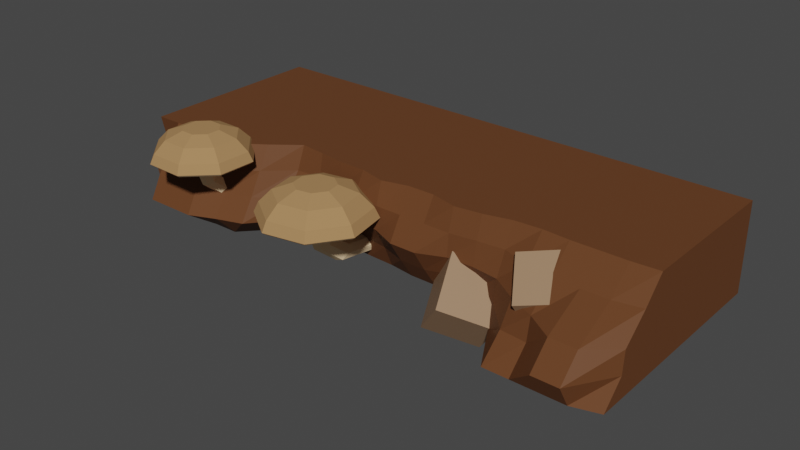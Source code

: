 # Source: Platform3.blend  (saved by Blender 2.90.8; exported with 4.5.12 LTS)
import bpy
from mathutils import Matrix  # noqa: F401  (used for matrix-valued properties, if any)

bpy.ops.wm.read_factory_settings(use_empty=True)
scene = bpy.context.scene
scene.name = 'Scene'

# ---- collections
col_foreground = bpy.data.collections.new('Foreground'); scene.collection.children.link(col_foreground)

# ---- materials (node trees are filled in below, after node groups)
mat_erde = bpy.data.materials.new('Erde')
mat_erde.use_transparent_shadow = False
mat_pilz_2 = bpy.data.materials.new('Pilz_2')
mat_pilz_2.use_transparent_shadow = False
mat_pilz_3 = bpy.data.materials.new('Pilz_3')
mat_pilz_3.use_transparent_shadow = False
mat_stein = bpy.data.materials.new('Stein')
mat_stein.use_transparent_shadow = False

# ---- material node trees
mat_erde.use_nodes = True; mat_erde.node_tree.nodes.clear()
_N = mat_erde.node_tree.nodes; _L = mat_erde.node_tree.links
n0 = _N.new('ShaderNodeBsdfPrincipled'); n0.name = 'Principled BSDF'; n0.location = (10, 300)
n0.distribution = 'GGX'
n0.subsurface_method = 'BURLEY'
n0.inputs[0].default_value = (0.1329, 0.05176, 0.02082, 1.0)
n0.inputs[3].default_value = 1.45
n0.inputs[13].default_value = 0.08007
n0.inputs[27].default_value = (0.0, 0.0, 0.0, 1.0)
n0.inputs[28].default_value = 1.0
n1 = _N.new('ShaderNodeOutputMaterial'); n1.name = 'Material Output'; n1.location = (300, 300)
_L.new(n0.outputs[0], n1.inputs[0])
n1.is_active_output = True
mat_pilz_2.use_nodes = True; mat_pilz_2.node_tree.nodes.clear()
_N = mat_pilz_2.node_tree.nodes; _L = mat_pilz_2.node_tree.links
n0 = _N.new('ShaderNodeBsdfPrincipled'); n0.name = 'Principled BSDF'; n0.location = (10, 300)
n0.distribution = 'GGX'
n0.subsurface_method = 'BURLEY'
n0.inputs[0].default_value = (1.0, 0.7273, 0.4381, 1.0)
n0.inputs[3].default_value = 1.45
n0.inputs[13].default_value = 0.0
n0.inputs[27].default_value = (0.0, 0.0, 0.0, 1.0)
n0.inputs[28].default_value = 1.0
n1 = _N.new('ShaderNodeOutputMaterial'); n1.name = 'Material Output'; n1.location = (300, 300)
_L.new(n0.outputs[0], n1.inputs[0])
n1.is_active_output = True
mat_pilz_3.use_nodes = True; mat_pilz_3.node_tree.nodes.clear()
_N = mat_pilz_3.node_tree.nodes; _L = mat_pilz_3.node_tree.links
n0 = _N.new('ShaderNodeBsdfPrincipled'); n0.name = 'Principled BSDF'; n0.location = (10, 300)
n0.distribution = 'GGX'
n0.subsurface_method = 'BURLEY'
n0.inputs[0].default_value = (0.3975, 0.2254, 0.09919, 1.0)
n0.inputs[3].default_value = 1.45
n0.inputs[13].default_value = 0.0
n0.inputs[27].default_value = (0.0, 0.0, 0.0, 1.0)
n0.inputs[28].default_value = 1.0
n1 = _N.new('ShaderNodeOutputMaterial'); n1.name = 'Material Output'; n1.location = (300, 300)
_L.new(n0.outputs[0], n1.inputs[0])
n1.is_active_output = True
mat_stein.use_nodes = True; mat_stein.node_tree.nodes.clear()
_N = mat_stein.node_tree.nodes; _L = mat_stein.node_tree.links
n0 = _N.new('ShaderNodeBsdfPrincipled'); n0.name = 'Principled BSDF'; n0.location = (10, 300)
n0.distribution = 'GGX'
n0.subsurface_method = 'BURLEY'
n0.inputs[0].default_value = (0.3383, 0.2035, 0.1153, 1.0)
n0.inputs[3].default_value = 1.45
n0.inputs[27].default_value = (0.0, 0.0, 0.0, 1.0)
n0.inputs[28].default_value = 1.0
n1 = _N.new('ShaderNodeOutputMaterial'); n1.name = 'Material Output'; n1.location = (300, 300)
_L.new(n0.outputs[0], n1.inputs[0])
n1.is_active_output = True

# ---- world
world_world = bpy.data.worlds.new('World'); scene.world = world_world
world_world.use_nodes = True; world_world.node_tree.nodes.clear()
_N = world_world.node_tree.nodes; _L = world_world.node_tree.links
n0 = _N.new('ShaderNodeOutputWorld'); n0.name = 'World Output'; n0.location = (300, 300)
n1 = _N.new('ShaderNodeBackground'); n1.name = 'Background'; n1.location = (10, 300)
n1.inputs[0].default_value = (0.05088, 0.05088, 0.05088, 1.0)
_L.new(n1.outputs[0], n0.inputs[0])
n0.is_active_output = True
world_world.color = (0.05088, 0.05088, 0.05088)
world_world.use_sun_shadow = False
world_world.sun_shadow_jitter_overblur = 0.0

# ---- meshes
me_cylinder_015 = bpy.data.meshes.new('Cylinder.015')
me_cylinder_015.from_pydata([(0.866, 2.5, -3.8), (0.866, 2.5, 3.8), (0.866, -0.8246, -3.8), (0.866, -1.869, 3.8), (-2.988e-07, -1.459, -3.8), (1.24e-07, -1.411, 3.8), (-0.866, -1.236, -3.8), (-0.866, -0.5155, 3.8), (-0.866, 2.5, -3.8), (-0.866, 2.5, 3.8), (0.866, 2.5, 3.04), (0.866, 2.5, 2.28), (0.866, 2.5, 1.52), (0.866, 2.5, 0.76), (0.866, 2.5, 2.384e-07), (0.866, 2.5, -0.76), (0.866, 2.5, -1.52), (0.866, 2.5, -2.28), (0.866, 2.5, -3.04), (0.866, -2.02, 3.04), (0.866, -2.02, 2.28), (0.866, -0.5186, 1.52), (0.866, -0.543, 0.76), (0.866, -0.4749, 2.384e-07), (0.866, -0.4203, -0.76), (0.866, -0.5708, -1.52), (0.866, -1.378, -2.28), (0.866, -1.382, -3.04), (8.169e-08, -1.847, 3.04), (3.941e-08, -1.275, 2.28), (-2.865e-09, -0.8879, 1.52), (-4.514e-08, -1.121, 0.76), (-8.742e-08, -0.9034, 0.0), (-1.297e-07, -0.746, -0.76), (-1.72e-07, -0.9833, -1.52), (-2.143e-07, -1.545, -2.28), (-2.565e-07, -1.79, -3.04), (-0.866, -0.5488, 3.04), (-0.866, -0.5155, 2.28), (-0.866, -0.6786, 1.52), (-0.866, -0.6208, 0.76), (-0.866, -0.7483, -2.384e-07), (-0.866, -0.6208, -0.76), (-0.866, -0.491, -1.52), (-0.866, -1.236, -2.28), (-0.866, -1.236, -3.04), (-0.866, 2.5, 3.04), (-0.866, 2.5, 2.28), (-0.866, 2.5, 1.52), (-0.866, 2.5, 0.76), (-0.866, 2.5, -2.384e-07), (-0.866, 2.5, -0.76), (-0.866, 2.5, -1.52), (-0.866, 2.5, -2.28), (-0.866, 2.5, -3.04), (0.866, -1.382, -3.42), (0.433, -1.188, -3.8), (0.433, -1.446, 3.8), (-2.777e-07, -1.79, -3.42), (-0.433, -1.143, -3.8), (-0.433, -0.9232, 3.8), (-0.866, -1.236, -3.42), (0.866, -2.02, 3.42), (0.866, -2.02, 2.66), (0.866, -1.138, 1.9), (0.866, -0.4749, 1.14), (0.866, -0.543, 0.38), (0.866, -0.4564, -0.38), (0.866, -0.4564, -1.14), (0.866, -0.8345, -1.9), (0.866, -1.382, -2.66), (1.028e-07, -1.847, 3.42), (6.055e-08, -1.516, 2.66), (1.827e-08, -0.9513, 1.9), (-2.4e-08, -0.9034, 1.14), (-6.628e-08, -1.121, 0.38), (-1.086e-07, -0.9034, -0.38), (-1.508e-07, -0.6669, -1.14), (-1.931e-07, -1.367, -1.9), (-2.354e-07, -1.79, -2.66), (-0.866, -0.5488, 3.42), (-0.866, -0.5488, 2.66), (-0.866, -0.5488, 1.9), (-0.866, -0.7483, 1.14), (-0.866, -0.6208, 0.38), (-0.866, -0.6208, -0.38), (-0.866, -0.5498, -1.14), (-0.866, -0.884, -1.9), (-0.866, -1.236, -2.66), (-0.433, -1.486, -3.04), (-0.433, -1.486, -2.28), (-0.433, -0.6682, -1.52), (-0.433, -0.6534, -0.76), (-0.433, -0.8708, -1.192e-07), (-0.433, -0.8708, 0.76), (-0.433, -0.7998, 1.52), (-0.433, -0.9232, 2.28), (-0.433, -1.03, 3.04), (0.433, -2.021, -3.04), (0.433, -1.804, -2.28), (0.433, -1.013, -1.52), (0.433, -0.4901, -0.76), (0.433, -0.6668, 1.192e-07), (0.433, -0.8446, 0.76), (0.433, -0.6368, 1.52), (0.433, -1.553, 2.28), (0.433, -2.27, 3.04), (0.433, -1.597, 2.66), (0.433, -1.006, 1.9), (0.433, -0.6668, 1.14), (0.433, -0.8446, 0.38), (0.433, -0.5976, -0.38), (0.433, -0.5305, -1.14), (0.433, -1.631, -1.9), (0.433, -2.021, -2.66), (0.433, -2.021, -3.42), (-0.433, -1.03, 2.66), (-0.433, -0.7506, 1.9), (-0.433, -0.8708, 1.14), (-0.433, -0.8708, 0.38), (-0.433, -0.8708, -0.38), (-0.433, -0.6379, -1.14), (-0.433, -1.134, -1.9), (-0.433, -1.486, -2.66), (-0.433, -1.486, -3.42), (-0.433, -1.03, 3.42), (0.433, -2.27, 3.42)], [], [(46, 9, 1, 10), (10, 1, 3, 62, 19), (126, 57, 5, 71), (125, 60, 7, 80), (57, 60, 5), (37, 80, 7, 9, 46), (59, 56, 4), (6, 61, 45, 54, 8), (45, 88, 44, 53, 54), (44, 87, 43, 52, 53), (43, 86, 42, 51, 52), (42, 85, 41, 50, 51), (41, 84, 40, 49, 50), (40, 83, 39, 48, 49), (39, 82, 38, 47, 48), (38, 81, 37, 46, 47), (124, 89, 45, 61), (123, 90, 44, 88), (122, 91, 43, 87), (121, 92, 42, 86), (120, 93, 41, 85), (119, 94, 40, 84), (118, 95, 39, 83), (117, 96, 38, 82), (116, 97, 37, 81), (115, 98, 36, 58), (114, 99, 35, 79), (113, 100, 34, 78), (112, 101, 33, 77), (111, 102, 32, 76), (110, 103, 31, 75), (109, 104, 30, 74), (108, 105, 29, 73), (107, 106, 28, 72), (0, 18, 27, 55, 2), (18, 17, 26, 70, 27), (17, 16, 25, 69, 26), (16, 15, 24, 68, 25), (15, 14, 23, 67, 24), (14, 13, 22, 66, 23), (13, 12, 21, 65, 22), (12, 11, 20, 64, 21), (11, 10, 19, 63, 20), (8, 54, 18, 0), (54, 53, 17, 18), (53, 52, 16, 17), (52, 51, 15, 16), (51, 50, 14, 15), (50, 49, 13, 14), (49, 48, 12, 13), (48, 47, 11, 12), (47, 46, 10, 11), (105, 107, 72, 29), (20, 63, 107, 105), (63, 19, 106, 107), (104, 108, 73, 30), (21, 64, 108, 104), (64, 20, 105, 108), (103, 109, 74, 31), (22, 65, 109, 103), (65, 21, 104, 109), (102, 110, 75, 32), (23, 66, 110, 102), (66, 22, 103, 110), (101, 111, 76, 33), (24, 67, 111, 101), (67, 23, 102, 111), (100, 112, 77, 34), (25, 68, 112, 100), (68, 24, 101, 112), (99, 113, 78, 35), (26, 69, 113, 99), (69, 25, 100, 113), (98, 114, 79, 36), (27, 70, 114, 98), (70, 26, 99, 114), (56, 115, 58, 4), (2, 55, 115, 56), (55, 27, 98, 115), (96, 116, 81, 38), (29, 72, 116, 96), (72, 28, 97, 116), (95, 117, 82, 39), (30, 73, 117, 95), (73, 29, 96, 117), (94, 118, 83, 40), (31, 74, 118, 94), (74, 30, 95, 118), (93, 119, 84, 41), (32, 75, 119, 93), (75, 31, 94, 119), (92, 120, 85, 42), (33, 76, 120, 92), (76, 32, 93, 120), (91, 121, 86, 43), (34, 77, 121, 91), (77, 33, 92, 121), (90, 122, 87, 44), (35, 78, 122, 90), (78, 34, 91, 122), (89, 123, 88, 45), (36, 79, 123, 89), (79, 35, 90, 123), (59, 124, 61, 6), (4, 58, 124, 59), (58, 36, 89, 124), (8, 0, 2, 56, 59, 6), (3, 1, 9, 7, 60, 57), (97, 125, 80, 37), (28, 71, 125, 97), (71, 5, 60, 125), (106, 126, 71, 28), (19, 62, 126, 106), (62, 3, 57, 126)])
_uv = me_cylinder_015.uv_layers.new(name='UVMap')
_uv.uv.foreach_set('vector', [0.1667, 0.95, 0.1667, 1.0, 0.8333, 1.0, 0.8333, 0.95, 0.8333, 0.95, 0.8333, 1.0, 0.6667, 1.0, 0.6667, 0.975, 0.6667, 0.95, 0.5833, 0.975, 0.5833, 1.0, 0.5, 1.0, 0.5, 0.975, 0.4167, 0.975, 0.4167, 1.0, 0.3333, 1.0, 0.3333, 0.975, 0.5833, 1.0, 0.4167, 1.0, 0.5, 1.0, 0.3333, 0.95, 0.3333, 0.975, 0.3333, 1.0, 0.1667, 1.0, 0.1667, 0.95, 0.4167, 0.5, 0.5833, 0.5, 0.5, 0.5, 0.3333, 0.5, 0.3333, 0.525, 0.3333, 0.55, 0.1667, 0.55, 0.1667, 0.5, 0.3333, 0.55, 0.3333, 0.575, 0.3333, 0.6, 0.1667, 0.6, 0.1667, 0.55, 0.3333, 0.6, 0.3333, 0.625, 0.3333, 0.65, 0.1667, 0.65, 0.1667, 0.6, 0.3333, 0.65, 0.3333, 0.675, 0.3333, 0.7, 0.1667, 0.7, 0.1667, 0.65, 0.3333, 0.7, 0.3333, 0.725, 0.3333, 0.75, 0.1667, 0.75, 0.1667, 0.7, 0.3333, 0.75, 0.3333, 0.775, 0.3333, 0.8, 0.1667, 0.8, 0.1667, 0.75, 0.3333, 0.8, 0.3333, 0.825, 0.3333, 0.85, 0.1667, 0.85, 0.1667, 0.8, 0.3333, 0.85, 0.3333, 0.875, 0.3333, 0.9, 0.1667, 0.9, 0.1667, 0.85, 0.3333, 0.9, 0.3333, 0.925, 0.3333, 0.95, 0.1667, 0.95, 0.1667, 0.9, 0.4167, 0.525, 0.4167, 0.55, 0.3333, 0.55, 0.3333, 0.525, 0.4167, 0.575, 0.4167, 0.6, 0.3333, 0.6, 0.3333, 0.575, 0.4167, 0.625, 0.4167, 0.65, 0.3333, 0.65, 0.3333, 0.625, 0.4167, 0.675, 0.4167, 0.7, 0.3333, 0.7, 0.3333, 0.675, 0.4167, 0.725, 0.4167, 0.75, 0.3333, 0.75, 0.3333, 0.725, 0.4167, 0.775, 0.4167, 0.8, 0.3333, 0.8, 0.3333, 0.775, 0.4167, 0.825, 0.4167, 0.85, 0.3333, 0.85, 0.3333, 0.825, 0.4167, 0.875, 0.4167, 0.9, 0.3333, 0.9, 0.3333, 0.875, 0.4167, 0.925, 0.4167, 0.95, 0.3333, 0.95, 0.3333, 0.925, 0.5833, 0.525, 0.5833, 0.55, 0.5, 0.55, 0.5, 0.525, 0.5833, 0.575, 0.5833, 0.6, 0.5, 0.6, 0.5, 0.575, 0.5833, 0.625, 0.5833, 0.65, 0.5, 0.65, 0.5, 0.625, 0.5833, 0.675, 0.5833, 0.7, 0.5, 0.7, 0.5, 0.675, 0.5833, 0.725, 0.5833, 0.75, 0.5, 0.75, 0.5, 0.725, 0.5833, 0.775, 0.5833, 0.8, 0.5, 0.8, 0.5, 0.775, 0.5833, 0.825, 0.5833, 0.85, 0.5, 0.85, 0.5, 0.825, 0.5833, 0.875, 0.5833, 0.9, 0.5, 0.9, 0.5, 0.875, 0.5833, 0.925, 0.5833, 0.95, 0.5, 0.95, 0.5, 0.925, 0.8333, 0.5, 0.8333, 0.55, 0.6667, 0.55, 0.6667, 0.525, 0.6667, 0.5, 0.8333, 0.55, 0.8333, 0.6, 0.6667, 0.6, 0.6667, 0.575, 0.6667, 0.55, 0.8333, 0.6, 0.8333, 0.65, 0.6667, 0.65, 0.6667, 0.625, 0.6667, 0.6, 0.8333, 0.65, 0.8333, 0.7, 0.6667, 0.7, 0.6667, 0.675, 0.6667, 0.65, 0.8333, 0.7, 0.8333, 0.75, 0.6667, 0.75, 0.6667, 0.725, 0.6667, 0.7, 0.8333, 0.75, 0.8333, 0.8, 0.6667, 0.8, 0.6667, 0.775, 0.6667, 0.75, 0.8333, 0.8, 0.8333, 0.85, 0.6667, 0.85, 0.6667, 0.825, 0.6667, 0.8, 0.8333, 0.85, 0.8333, 0.9, 0.6667, 0.9, 0.6667, 0.875, 0.6667, 0.85, 0.8333, 0.9, 0.8333, 0.95, 0.6667, 0.95, 0.6667, 0.925, 0.6667, 0.9, 0.1667, 0.5, 0.1667, 0.55, 0.8333, 0.55, 0.8333, 0.5, 0.1667, 0.55, 0.1667, 0.6, 0.8333, 0.6, 0.8333, 0.55, 0.1667, 0.6, 0.1667, 0.65, 0.8333, 0.65, 0.8333, 0.6, 0.1667, 0.65, 0.1667, 0.7, 0.8333, 0.7, 0.8333, 0.65, 0.1667, 0.7, 0.1667, 0.75, 0.8333, 0.75, 0.8333, 0.7, 0.1667, 0.75, 0.1667, 0.8, 0.8333, 0.8, 0.8333, 0.75, 0.1667, 0.8, 0.1667, 0.85, 0.8333, 0.85, 0.8333, 0.8, 0.1667, 0.85, 0.1667, 0.9, 0.8333, 0.9, 0.8333, 0.85, 0.1667, 0.9, 0.1667, 0.95, 0.8333, 0.95, 0.8333, 0.9, 0.5833, 0.9, 0.5833, 0.925, 0.5, 0.925, 0.5, 0.9, 0.6667, 0.9, 0.6667, 0.925, 0.5833, 0.925, 0.5833, 0.9, 0.6667, 0.925, 0.6667, 0.95, 0.5833, 0.95, 0.5833, 0.925, 0.5833, 0.85, 0.5833, 0.875, 0.5, 0.875, 0.5, 0.85, 0.6667, 0.85, 0.6667, 0.875, 0.5833, 0.875, 0.5833, 0.85, 0.6667, 0.875, 0.6667, 0.9, 0.5833, 0.9, 0.5833, 0.875, 0.5833, 0.8, 0.5833, 0.825, 0.5, 0.825, 0.5, 0.8, 0.6667, 0.8, 0.6667, 0.825, 0.5833, 0.825, 0.5833, 0.8, 0.6667, 0.825, 0.6667, 0.85, 0.5833, 0.85, 0.5833, 0.825, 0.5833, 0.75, 0.5833, 0.775, 0.5, 0.775, 0.5, 0.75, 0.6667, 0.75, 0.6667, 0.775, 0.5833, 0.775, 0.5833, 0.75, 0.6667, 0.775, 0.6667, 0.8, 0.5833, 0.8, 0.5833, 0.775, 0.5833, 0.7, 0.5833, 0.725, 0.5, 0.725, 0.5, 0.7, 0.6667, 0.7, 0.6667, 0.725, 0.5833, 0.725, 0.5833, 0.7, 0.6667, 0.725, 0.6667, 0.75, 0.5833, 0.75, 0.5833, 0.725, 0.5833, 0.65, 0.5833, 0.675, 0.5, 0.675, 0.5, 0.65, 0.6667, 0.65, 0.6667, 0.675, 0.5833, 0.675, 0.5833, 0.65, 0.6667, 0.675, 0.6667, 0.7, 0.5833, 0.7, 0.5833, 0.675, 0.5833, 0.6, 0.5833, 0.625, 0.5, 0.625, 0.5, 0.6, 0.6667, 0.6, 0.6667, 0.625, 0.5833, 0.625, 0.5833, 0.6, 0.6667, 0.625, 0.6667, 0.65, 0.5833, 0.65, 0.5833, 0.625, 0.5833, 0.55, 0.5833, 0.575, 0.5, 0.575, 0.5, 0.55, 0.6667, 0.55, 0.6667, 0.575, 0.5833, 0.575, 0.5833, 0.55, 0.6667, 0.575, 0.6667, 0.6, 0.5833, 0.6, 0.5833, 0.575, 0.5833, 0.5, 0.5833, 0.525, 0.5, 0.525, 0.5, 0.5, 0.6667, 0.5, 0.6667, 0.525, 0.5833, 0.525, 0.5833, 0.5, 0.6667, 0.525, 0.6667, 0.55, 0.5833, 0.55, 0.5833, 0.525, 0.4167, 0.9, 0.4167, 0.925, 0.3333, 0.925, 0.3333, 0.9, 0.5, 0.9, 0.5, 0.925, 0.4167, 0.925, 0.4167, 0.9, 0.5, 0.925, 0.5, 0.95, 0.4167, 0.95, 0.4167, 0.925, 0.4167, 0.85, 0.4167, 0.875, 0.3333, 0.875, 0.3333, 0.85, 0.5, 0.85, 0.5, 0.875, 0.4167, 0.875, 0.4167, 0.85, 0.5, 0.875, 0.5, 0.9, 0.4167, 0.9, 0.4167, 0.875, 0.4167, 0.8, 0.4167, 0.825, 0.3333, 0.825, 0.3333, 0.8, 0.5, 0.8, 0.5, 0.825, 0.4167, 0.825, 0.4167, 0.8, 0.5, 0.825, 0.5, 0.85, 0.4167, 0.85, 0.4167, 0.825, 0.4167, 0.75, 0.4167, 0.775, 0.3333, 0.775, 0.3333, 0.75, 0.5, 0.75, 0.5, 0.775, 0.4167, 0.775, 0.4167, 0.75, 0.5, 0.775, 0.5, 0.8, 0.4167, 0.8, 0.4167, 0.775, 0.4167, 0.7, 0.4167, 0.725, 0.3333, 0.725, 0.3333, 0.7, 0.5, 0.7, 0.5, 0.725, 0.4167, 0.725, 0.4167, 0.7, 0.5, 0.725, 0.5, 0.75, 0.4167, 0.75, 0.4167, 0.725, 0.4167, 0.65, 0.4167, 0.675, 0.3333, 0.675, 0.3333, 0.65, 0.5, 0.65, 0.5, 0.675, 0.4167, 0.675, 0.4167, 0.65, 0.5, 0.675, 0.5, 0.7, 0.4167, 0.7, 0.4167, 0.675, 0.4167, 0.6, 0.4167, 0.625, 0.3333, 0.625, 0.3333, 0.6, 0.5, 0.6, 0.5, 0.625, 0.4167, 0.625, 0.4167, 0.6, 0.5, 0.625, 0.5, 0.65, 0.4167, 0.65, 0.4167, 0.625, 0.4167, 0.55, 0.4167, 0.575, 0.3333, 0.575, 0.3333, 0.55, 0.5, 0.55, 0.5, 0.575, 0.4167, 0.575, 0.4167, 0.55, 0.5, 0.575, 0.5, 0.6, 0.4167, 0.6, 0.4167, 0.575, 0.4167, 0.5, 0.4167, 0.525, 0.3333, 0.525, 0.3333, 0.5, 0.5, 0.5, 0.5, 0.525, 0.4167, 0.525, 0.4167, 0.5, 0.5, 0.525, 0.5, 0.55, 0.4167, 0.55, 0.4167, 0.525, 0.1667, 0.5, 0.8333, 0.5, 0.6667, 0.5, 0.5833, 0.5, 0.4167, 0.5, 0.3333, 0.5, 0.6667, 1.0, 0.8333, 1.0, 0.1667, 1.0, 0.3333, 1.0, 0.4167, 1.0, 0.5833, 1.0, 0.4167, 0.95, 0.4167, 0.975, 0.3333, 0.975, 0.3333, 0.95, 0.5, 0.95, 0.5, 0.975, 0.4167, 0.975, 0.4167, 0.95, 0.5, 0.975, 0.5, 1.0, 0.4167, 1.0, 0.4167, 0.975, 0.5833, 0.95, 0.5833, 0.975, 0.5, 0.975, 0.5, 0.95, 0.6667, 0.95, 0.6667, 0.975, 0.5833, 0.975, 0.5833, 0.95, 0.6667, 0.975, 0.6667, 1.0, 0.5833, 1.0, 0.5833, 0.975])
me_cylinder_015.materials.append(mat_erde)
me_cylinder_015.use_remesh_fix_poles = True
me_cylinder_015.use_remesh_preserve_attributes = False
me_cylinder_015.use_mirror_vertex_groups = False
me_cylinder_015.update()
me_cylinder_041 = bpy.data.meshes.new('Cylinder.041')
me_cylinder_041.from_pydata([(0.0, -0.3042, 0.7973), (-4.085e-08, -0.9492, 1.331), (0.7071, -0.5971, 0.7973), (0.251, -1.053, 1.331), (1.0, -1.304, 0.7973), (0.355, -1.304, 1.331), (0.7071, -2.011, 0.7973), (0.251, -1.555, 1.331), (-8.742e-08, -2.304, 0.7973), (-7.188e-08, -1.659, 1.331), (-0.7071, -2.011, 0.7973), (-0.251, -1.555, 1.331), (-1.0, -1.304, 0.7973), (-0.355, -1.304, 1.331), (-0.7071, -0.5971, 0.7973), (-0.251, -1.053, 1.331), (-1.033e-08, -0.3898, 0.977), (-1.926e-08, -0.6084, 1.2), (0.4921, -0.8122, 1.2), (0.6466, -0.6576, 0.977), (0.6959, -1.304, 1.2), (0.9144, -1.304, 0.977), (0.4921, -1.796, 1.2), (0.6466, -1.951, 0.977), (-8.01e-08, -2.0, 1.2), (-9.028e-08, -2.219, 0.977), (-0.4921, -1.796, 1.2), (-0.6466, -1.951, 0.977), (-0.6959, -1.304, 1.2), (-0.9144, -1.304, 0.977), (-0.4921, -0.8122, 1.2), (-0.6466, -0.6576, 0.977), (-4.026e-08, -1.083, 0.6867), (0.1562, -1.148, 0.6867), (0.2209, -1.304, 0.6867), (0.1562, -1.46, 0.6867), (-5.957e-08, -1.525, 0.6867), (-0.1562, -1.46, 0.6867), (-0.2209, -1.304, 0.6867), (-0.1562, -1.148, 0.6867), (-4.101e-08, -1.025, 0.4049), (0.1418, -1.076, 0.3755), (0.2006, -1.199, 0.3046), (0.1418, -1.322, 0.2337), (-5.854e-08, -1.373, 0.2043), (-0.1418, -1.322, 0.2337), (-0.2006, -1.199, 0.3046), (-0.1418, -1.076, 0.3755), (-4.101e-08, -0.7591, 0.219), (0.1418, -0.7885, 0.1682), (0.2006, -0.8594, 0.04532), (0.1418, -0.9303, -0.07752), (-5.854e-08, -0.9597, -0.1284), (-0.1418, -0.9303, -0.07752), (-0.2006, -0.8594, 0.04532), (-0.1418, -0.7885, 0.1682), (-0.0156, 0.5173, 0.2114), (0.1196, 0.5099, 0.1683), (0.1848, 0.5055, 0.04208), (0.1417, 0.5068, -0.09337), (0.0156, 0.5131, -0.1587), (-0.1196, 0.5205, -0.1156), (-0.1848, 0.5249, 0.01069), (-0.1417, 0.5235, 0.1461), (-0.6699, -1.974, 0.7541), (-8.554e-08, -2.252, 0.7541), (-2.719e-09, -0.3569, 0.7541), (-0.6699, -0.6343, 0.7541), (0.6699, -0.6343, 0.7541), (0.6699, -1.974, 0.7541), (0.9474, -1.304, 0.7541), (-0.9474, -1.304, 0.7541)], [], [(17, 1, 3, 18), (18, 3, 5, 20), (20, 5, 7, 22), (22, 7, 9, 24), (24, 9, 11, 26), (26, 11, 13, 28), (3, 1, 15, 13, 11, 9, 7, 5), (28, 13, 15, 30), (30, 15, 1, 17), (65, 64, 37, 36), (14, 31, 16, 0), (31, 30, 17, 16), (12, 29, 31, 14), (29, 28, 30, 31), (10, 27, 29, 12), (27, 26, 28, 29), (8, 25, 27, 10), (25, 24, 26, 27), (6, 23, 25, 8), (23, 22, 24, 25), (4, 21, 23, 6), (21, 20, 22, 23), (2, 19, 21, 4), (19, 18, 20, 21), (0, 16, 19, 2), (16, 17, 18, 19), (33, 34, 42, 41), (67, 66, 32, 39), (66, 68, 33, 32), (70, 69, 35, 34), (64, 71, 38, 37), (69, 65, 36, 35), (71, 67, 39, 38), (68, 70, 34, 33), (47, 40, 48, 55), (38, 39, 47, 46), (36, 37, 45, 44), (34, 35, 43, 42), (32, 33, 41, 40), (39, 32, 40, 47), (37, 38, 46, 45), (35, 36, 44, 43), (50, 51, 59, 58), (45, 46, 54, 53), (43, 44, 52, 51), (41, 42, 50, 49), (46, 47, 55, 54), (44, 45, 53, 52), (42, 43, 51, 50), (40, 41, 49, 48), (56, 57, 58, 59, 60, 61, 62, 63), (48, 49, 57, 56), (55, 48, 56, 63), (53, 54, 62, 61), (51, 52, 60, 59), (49, 50, 58, 57), (54, 55, 63, 62), (52, 53, 61, 60), (2, 4, 70, 68), (12, 14, 67, 71), (6, 8, 65, 69), (10, 12, 71, 64), (4, 6, 69, 70), (0, 2, 68, 66), (14, 0, 66, 67), (8, 10, 64, 65)])
me_cylinder_041.polygons.foreach_set('material_index', [1, 1, 1, 1, 1, 1, 1, 1, 1, 0, 1, 1, 1, 1, 1, 1, 1, 1, 1, 1, 1, 1, 1, 1, 1, 1, 0, 0, 0, 0, 0, 0, 0, 0, 0, 0, 0, 0, 0, 0, 0, 0, 0, 0, 0, 0, 0, 0, 0, 0, 0, 0, 0, 0, 0, 0, 0, 0, 0, 0, 0, 0, 0, 0, 0, 0])
_uv = me_cylinder_041.uv_layers.new(name='UVMap')
_uv.uv.foreach_set('vector', [1.0, 0.8333, 1.0, 1.0, 0.875, 1.0, 0.875, 0.8333, 0.875, 0.8333, 0.875, 1.0, 0.75, 1.0, 0.75, 0.8333, 0.75, 0.8333, 0.75, 1.0, 0.625, 1.0, 0.625, 0.8333, 0.625, 0.8333, 0.625, 1.0, 0.5, 1.0, 0.5, 0.8333, 0.5, 0.8333, 0.5, 1.0, 0.375, 1.0, 0.375, 0.8333, 0.375, 0.8333, 0.375, 1.0, 0.25, 1.0, 0.25, 0.8333, 0.4197, 0.4197, 0.25, 0.49, 0.08029, 0.4197, 0.01, 0.25, 0.08029, 0.08029, 0.25, 0.01, 0.4197, 0.08029, 0.49, 0.25, 0.25, 0.8333, 0.25, 1.0, 0.125, 1.0, 0.125, 0.8333, 0.125, 0.8333, 0.125, 1.0, 0.0, 1.0, 0.0, 0.8333, 0.5, 0.5, 0.375, 0.5, 0.375, 0.5, 0.5, 0.5, 0.125, 0.5, 0.125, 0.6667, 0.0, 0.6667, 0.0, 0.5, 0.125, 0.6667, 0.125, 0.8333, 0.0, 0.8333, 0.0, 0.6667, 0.25, 0.5, 0.25, 0.6667, 0.125, 0.6667, 0.125, 0.5, 0.25, 0.6667, 0.25, 0.8333, 0.125, 0.8333, 0.125, 0.6667, 0.375, 0.5, 0.375, 0.6667, 0.25, 0.6667, 0.25, 0.5, 0.375, 0.6667, 0.375, 0.8333, 0.25, 0.8333, 0.25, 0.6667, 0.5, 0.5, 0.5, 0.6667, 0.375, 0.6667, 0.375, 0.5, 0.5, 0.6667, 0.5, 0.8333, 0.375, 0.8333, 0.375, 0.6667, 0.625, 0.5, 0.625, 0.6667, 0.5, 0.6667, 0.5, 0.5, 0.625, 0.6667, 0.625, 0.8333, 0.5, 0.8333, 0.5, 0.6667, 0.75, 0.5, 0.75, 0.6667, 0.625, 0.6667, 0.625, 0.5, 0.75, 0.6667, 0.75, 0.8333, 0.625, 0.8333, 0.625, 0.6667, 0.875, 0.5, 0.875, 0.6667, 0.75, 0.6667, 0.75, 0.5, 0.875, 0.6667, 0.875, 0.8333, 0.75, 0.8333, 0.75, 0.6667, 1.0, 0.5, 1.0, 0.6667, 0.875, 0.6667, 0.875, 0.5, 1.0, 0.6667, 1.0, 0.8333, 0.875, 0.8333, 0.875, 0.6667, 0.875, 0.5, 0.75, 0.5, 0.75, 0.5, 0.875, 0.5, 0.125, 0.5, 0.0, 0.5, 0.0, 0.5, 0.125, 0.5, 1.0, 0.5, 0.875, 0.5, 0.875, 0.5, 1.0, 0.5, 0.75, 0.5, 0.625, 0.5, 0.625, 0.5, 0.75, 0.5, 0.375, 0.5, 0.25, 0.5, 0.25, 0.5, 0.375, 0.5, 0.625, 0.5, 0.5, 0.5, 0.5, 0.5, 0.625, 0.5, 0.25, 0.5, 0.125, 0.5, 0.125, 0.5, 0.25, 0.5, 0.875, 0.5, 0.75, 0.5, 0.75, 0.5, 0.875, 0.5, 0.125, 0.5, 0.0, 0.5, 0.0, 0.5, 0.125, 0.5, 0.25, 0.5, 0.125, 0.5, 0.125, 0.5, 0.25, 0.5, 0.5, 0.5, 0.375, 0.5, 0.375, 0.5, 0.5, 0.5, 0.75, 0.5, 0.625, 0.5, 0.625, 0.5, 0.75, 0.5, 1.0, 0.5, 0.875, 0.5, 0.875, 0.5, 1.0, 0.5, 0.125, 0.5, 0.0, 0.5, 0.0, 0.5, 0.125, 0.5, 0.375, 0.5, 0.25, 0.5, 0.25, 0.5, 0.375, 0.5, 0.625, 0.5, 0.5, 0.5, 0.5, 0.5, 0.625, 0.5, 0.75, 0.5, 0.625, 0.5, 0.625, 0.5, 0.75, 0.5, 0.375, 0.5, 0.25, 0.5, 0.25, 0.5, 0.375, 0.5, 0.625, 0.5, 0.5, 0.5, 0.5, 0.5, 0.625, 0.5, 0.875, 0.5, 0.75, 0.5, 0.75, 0.5, 0.875, 0.5, 0.25, 0.5, 0.125, 0.5, 0.125, 0.5, 0.25, 0.5, 0.5, 0.5, 0.375, 0.5, 0.375, 0.5, 0.5, 0.5, 0.75, 0.5, 0.625, 0.5, 0.625, 0.5, 0.75, 0.5, 1.0, 0.5, 0.875, 0.5, 0.875, 0.5, 1.0, 0.5, 0.75, 0.49, 0.9197, 0.4197, 0.99, 0.25, 0.9197, 0.08029, 0.75, 0.01, 0.5803, 0.08029, 0.51, 0.25, 0.5803, 0.4197, 1.0, 0.5, 0.875, 0.5, 0.875, 0.5, 1.0, 0.5, 0.125, 0.5, 0.0, 0.5, 0.0, 0.5, 0.125, 0.5, 0.375, 0.5, 0.25, 0.5, 0.25, 0.5, 0.375, 0.5, 0.625, 0.5, 0.5, 0.5, 0.5, 0.5, 0.625, 0.5, 0.875, 0.5, 0.75, 0.5, 0.75, 0.5, 0.875, 0.5, 0.25, 0.5, 0.125, 0.5, 0.125, 0.5, 0.25, 0.5, 0.5, 0.5, 0.375, 0.5, 0.375, 0.5, 0.5, 0.5, 0.875, 0.5, 0.75, 0.5, 0.75, 0.5, 0.875, 0.5, 0.25, 0.5, 0.125, 0.5, 0.125, 0.5, 0.25, 0.5, 0.625, 0.5, 0.5, 0.5, 0.5, 0.5, 0.625, 0.5, 0.375, 0.5, 0.25, 0.5, 0.25, 0.5, 0.375, 0.5, 0.75, 0.5, 0.625, 0.5, 0.625, 0.5, 0.75, 0.5, 1.0, 0.5, 0.875, 0.5, 0.875, 0.5, 1.0, 0.5, 0.125, 0.5, 0.0, 0.5, 0.0, 0.5, 0.125, 0.5, 0.5, 0.5, 0.375, 0.5, 0.375, 0.5, 0.5, 0.5])
me_cylinder_041.materials.append(mat_pilz_2)
me_cylinder_041.materials.append(mat_pilz_3)
me_cylinder_041.use_remesh_fix_poles = True
me_cylinder_041.use_remesh_preserve_attributes = False
me_cylinder_041.use_mirror_vertex_groups = False
me_cylinder_041.update()
me_cylinder_042 = bpy.data.meshes.new('Cylinder.042')
me_cylinder_042.from_pydata([(0.0, -0.3042, 0.7973), (-4.085e-08, -0.9492, 1.331), (0.7071, -0.5971, 0.7973), (0.251, -1.053, 1.331), (1.0, -1.304, 0.7973), (0.355, -1.304, 1.331), (0.7071, -2.011, 0.7973), (0.251, -1.555, 1.331), (-8.742e-08, -2.304, 0.7973), (-7.188e-08, -1.659, 1.331), (-0.7071, -2.011, 0.7973), (-0.251, -1.555, 1.331), (-1.0, -1.304, 0.7973), (-0.355, -1.304, 1.331), (-0.7071, -0.5971, 0.7973), (-0.251, -1.053, 1.331), (-1.033e-08, -0.3898, 0.977), (-1.926e-08, -0.6084, 1.2), (0.4921, -0.8122, 1.2), (0.6466, -0.6576, 0.977), (0.6959, -1.304, 1.2), (0.9144, -1.304, 0.977), (0.4921, -1.796, 1.2), (0.6466, -1.951, 0.977), (-8.01e-08, -2.0, 1.2), (-9.028e-08, -2.219, 0.977), (-0.4921, -1.796, 1.2), (-0.6466, -1.951, 0.977), (-0.6959, -1.304, 1.2), (-0.9144, -1.304, 0.977), (-0.4921, -0.8122, 1.2), (-0.6466, -0.6576, 0.977), (-4.026e-08, -1.083, 0.6867), (0.1562, -1.148, 0.6867), (0.2209, -1.304, 0.6867), (0.1562, -1.46, 0.6867), (-5.957e-08, -1.525, 0.6867), (-0.1562, -1.46, 0.6867), (-0.2209, -1.304, 0.6867), (-0.1562, -1.148, 0.6867), (-4.101e-08, -1.025, 0.4049), (0.1418, -1.076, 0.3755), (0.2006, -1.199, 0.3046), (0.1418, -1.322, 0.2337), (-5.854e-08, -1.373, 0.2043), (-0.1418, -1.322, 0.2337), (-0.2006, -1.199, 0.3046), (-0.1418, -1.076, 0.3755), (-4.101e-08, -0.7591, 0.219), (0.1418, -0.7885, 0.1682), (0.2006, -0.8594, 0.04532), (0.1418, -0.9303, -0.07752), (-5.854e-08, -0.9597, -0.1284), (-0.1418, -0.9303, -0.07752), (-0.2006, -0.8594, 0.04532), (-0.1418, -0.7885, 0.1682), (-0.0156, 0.5173, 0.2114), (0.1196, 0.5099, 0.1683), (0.1848, 0.5055, 0.04208), (0.1417, 0.5068, -0.09337), (0.0156, 0.5131, -0.1587), (-0.1196, 0.5205, -0.1156), (-0.1848, 0.5249, 0.01069), (-0.1417, 0.5235, 0.1461), (-0.6699, -1.974, 0.7541), (-8.554e-08, -2.252, 0.7541), (-2.719e-09, -0.3569, 0.7541), (-0.6699, -0.6343, 0.7541), (0.6699, -0.6343, 0.7541), (0.6699, -1.974, 0.7541), (0.9474, -1.304, 0.7541), (-0.9474, -1.304, 0.7541)], [], [(17, 1, 3, 18), (18, 3, 5, 20), (20, 5, 7, 22), (22, 7, 9, 24), (24, 9, 11, 26), (26, 11, 13, 28), (3, 1, 15, 13, 11, 9, 7, 5), (28, 13, 15, 30), (30, 15, 1, 17), (65, 64, 37, 36), (14, 31, 16, 0), (31, 30, 17, 16), (12, 29, 31, 14), (29, 28, 30, 31), (10, 27, 29, 12), (27, 26, 28, 29), (8, 25, 27, 10), (25, 24, 26, 27), (6, 23, 25, 8), (23, 22, 24, 25), (4, 21, 23, 6), (21, 20, 22, 23), (2, 19, 21, 4), (19, 18, 20, 21), (0, 16, 19, 2), (16, 17, 18, 19), (33, 34, 42, 41), (67, 66, 32, 39), (66, 68, 33, 32), (70, 69, 35, 34), (64, 71, 38, 37), (69, 65, 36, 35), (71, 67, 39, 38), (68, 70, 34, 33), (47, 40, 48, 55), (38, 39, 47, 46), (36, 37, 45, 44), (34, 35, 43, 42), (32, 33, 41, 40), (39, 32, 40, 47), (37, 38, 46, 45), (35, 36, 44, 43), (50, 51, 59, 58), (45, 46, 54, 53), (43, 44, 52, 51), (41, 42, 50, 49), (46, 47, 55, 54), (44, 45, 53, 52), (42, 43, 51, 50), (40, 41, 49, 48), (56, 57, 58, 59, 60, 61, 62, 63), (48, 49, 57, 56), (55, 48, 56, 63), (53, 54, 62, 61), (51, 52, 60, 59), (49, 50, 58, 57), (54, 55, 63, 62), (52, 53, 61, 60), (2, 4, 70, 68), (12, 14, 67, 71), (6, 8, 65, 69), (10, 12, 71, 64), (4, 6, 69, 70), (0, 2, 68, 66), (14, 0, 66, 67), (8, 10, 64, 65)])
me_cylinder_042.polygons.foreach_set('material_index', [1, 1, 1, 1, 1, 1, 1, 1, 1, 0, 1, 1, 1, 1, 1, 1, 1, 1, 1, 1, 1, 1, 1, 1, 1, 1, 0, 0, 0, 0, 0, 0, 0, 0, 0, 0, 0, 0, 0, 0, 0, 0, 0, 0, 0, 0, 0, 0, 0, 0, 0, 0, 0, 0, 0, 0, 0, 0, 0, 0, 0, 0, 0, 0, 0, 0])
_uv = me_cylinder_042.uv_layers.new(name='UVMap')
_uv.uv.foreach_set('vector', [1.0, 0.8333, 1.0, 1.0, 0.875, 1.0, 0.875, 0.8333, 0.875, 0.8333, 0.875, 1.0, 0.75, 1.0, 0.75, 0.8333, 0.75, 0.8333, 0.75, 1.0, 0.625, 1.0, 0.625, 0.8333, 0.625, 0.8333, 0.625, 1.0, 0.5, 1.0, 0.5, 0.8333, 0.5, 0.8333, 0.5, 1.0, 0.375, 1.0, 0.375, 0.8333, 0.375, 0.8333, 0.375, 1.0, 0.25, 1.0, 0.25, 0.8333, 0.4197, 0.4197, 0.25, 0.49, 0.08029, 0.4197, 0.01, 0.25, 0.08029, 0.08029, 0.25, 0.01, 0.4197, 0.08029, 0.49, 0.25, 0.25, 0.8333, 0.25, 1.0, 0.125, 1.0, 0.125, 0.8333, 0.125, 0.8333, 0.125, 1.0, 0.0, 1.0, 0.0, 0.8333, 0.5, 0.5, 0.375, 0.5, 0.375, 0.5, 0.5, 0.5, 0.125, 0.5, 0.125, 0.6667, 0.0, 0.6667, 0.0, 0.5, 0.125, 0.6667, 0.125, 0.8333, 0.0, 0.8333, 0.0, 0.6667, 0.25, 0.5, 0.25, 0.6667, 0.125, 0.6667, 0.125, 0.5, 0.25, 0.6667, 0.25, 0.8333, 0.125, 0.8333, 0.125, 0.6667, 0.375, 0.5, 0.375, 0.6667, 0.25, 0.6667, 0.25, 0.5, 0.375, 0.6667, 0.375, 0.8333, 0.25, 0.8333, 0.25, 0.6667, 0.5, 0.5, 0.5, 0.6667, 0.375, 0.6667, 0.375, 0.5, 0.5, 0.6667, 0.5, 0.8333, 0.375, 0.8333, 0.375, 0.6667, 0.625, 0.5, 0.625, 0.6667, 0.5, 0.6667, 0.5, 0.5, 0.625, 0.6667, 0.625, 0.8333, 0.5, 0.8333, 0.5, 0.6667, 0.75, 0.5, 0.75, 0.6667, 0.625, 0.6667, 0.625, 0.5, 0.75, 0.6667, 0.75, 0.8333, 0.625, 0.8333, 0.625, 0.6667, 0.875, 0.5, 0.875, 0.6667, 0.75, 0.6667, 0.75, 0.5, 0.875, 0.6667, 0.875, 0.8333, 0.75, 0.8333, 0.75, 0.6667, 1.0, 0.5, 1.0, 0.6667, 0.875, 0.6667, 0.875, 0.5, 1.0, 0.6667, 1.0, 0.8333, 0.875, 0.8333, 0.875, 0.6667, 0.875, 0.5, 0.75, 0.5, 0.75, 0.5, 0.875, 0.5, 0.125, 0.5, 0.0, 0.5, 0.0, 0.5, 0.125, 0.5, 1.0, 0.5, 0.875, 0.5, 0.875, 0.5, 1.0, 0.5, 0.75, 0.5, 0.625, 0.5, 0.625, 0.5, 0.75, 0.5, 0.375, 0.5, 0.25, 0.5, 0.25, 0.5, 0.375, 0.5, 0.625, 0.5, 0.5, 0.5, 0.5, 0.5, 0.625, 0.5, 0.25, 0.5, 0.125, 0.5, 0.125, 0.5, 0.25, 0.5, 0.875, 0.5, 0.75, 0.5, 0.75, 0.5, 0.875, 0.5, 0.125, 0.5, 0.0, 0.5, 0.0, 0.5, 0.125, 0.5, 0.25, 0.5, 0.125, 0.5, 0.125, 0.5, 0.25, 0.5, 0.5, 0.5, 0.375, 0.5, 0.375, 0.5, 0.5, 0.5, 0.75, 0.5, 0.625, 0.5, 0.625, 0.5, 0.75, 0.5, 1.0, 0.5, 0.875, 0.5, 0.875, 0.5, 1.0, 0.5, 0.125, 0.5, 0.0, 0.5, 0.0, 0.5, 0.125, 0.5, 0.375, 0.5, 0.25, 0.5, 0.25, 0.5, 0.375, 0.5, 0.625, 0.5, 0.5, 0.5, 0.5, 0.5, 0.625, 0.5, 0.75, 0.5, 0.625, 0.5, 0.625, 0.5, 0.75, 0.5, 0.375, 0.5, 0.25, 0.5, 0.25, 0.5, 0.375, 0.5, 0.625, 0.5, 0.5, 0.5, 0.5, 0.5, 0.625, 0.5, 0.875, 0.5, 0.75, 0.5, 0.75, 0.5, 0.875, 0.5, 0.25, 0.5, 0.125, 0.5, 0.125, 0.5, 0.25, 0.5, 0.5, 0.5, 0.375, 0.5, 0.375, 0.5, 0.5, 0.5, 0.75, 0.5, 0.625, 0.5, 0.625, 0.5, 0.75, 0.5, 1.0, 0.5, 0.875, 0.5, 0.875, 0.5, 1.0, 0.5, 0.75, 0.49, 0.9197, 0.4197, 0.99, 0.25, 0.9197, 0.08029, 0.75, 0.01, 0.5803, 0.08029, 0.51, 0.25, 0.5803, 0.4197, 1.0, 0.5, 0.875, 0.5, 0.875, 0.5, 1.0, 0.5, 0.125, 0.5, 0.0, 0.5, 0.0, 0.5, 0.125, 0.5, 0.375, 0.5, 0.25, 0.5, 0.25, 0.5, 0.375, 0.5, 0.625, 0.5, 0.5, 0.5, 0.5, 0.5, 0.625, 0.5, 0.875, 0.5, 0.75, 0.5, 0.75, 0.5, 0.875, 0.5, 0.25, 0.5, 0.125, 0.5, 0.125, 0.5, 0.25, 0.5, 0.5, 0.5, 0.375, 0.5, 0.375, 0.5, 0.5, 0.5, 0.875, 0.5, 0.75, 0.5, 0.75, 0.5, 0.875, 0.5, 0.25, 0.5, 0.125, 0.5, 0.125, 0.5, 0.25, 0.5, 0.625, 0.5, 0.5, 0.5, 0.5, 0.5, 0.625, 0.5, 0.375, 0.5, 0.25, 0.5, 0.25, 0.5, 0.375, 0.5, 0.75, 0.5, 0.625, 0.5, 0.625, 0.5, 0.75, 0.5, 1.0, 0.5, 0.875, 0.5, 0.875, 0.5, 1.0, 0.5, 0.125, 0.5, 0.0, 0.5, 0.0, 0.5, 0.125, 0.5, 0.5, 0.5, 0.375, 0.5, 0.375, 0.5, 0.5, 0.5])
me_cylinder_042.materials.append(mat_pilz_2)
me_cylinder_042.materials.append(mat_pilz_3)
me_cylinder_042.use_remesh_fix_poles = True
me_cylinder_042.use_remesh_preserve_attributes = False
me_cylinder_042.use_mirror_vertex_groups = False
me_cylinder_042.update()
me_cube_003 = bpy.data.meshes.new('Cube.003')
me_cube_003.from_pydata([(-1.0, -1.0, -1.0), (-1.0, -1.0, 1.0), (-1.0, 1.0, -1.0), (-1.0, 1.0, 1.0), (1.0, -1.0, -1.0), (1.0, -1.0, 1.0), (1.0, 1.0, -1.0), (1.0, 1.0, 1.0)], [], [(0, 1, 3, 2), (2, 3, 7, 6), (6, 7, 5, 4), (4, 5, 1, 0), (2, 6, 4, 0), (7, 3, 1, 5)])
_uv = me_cube_003.uv_layers.new(name='UVMap')
_uv.uv.foreach_set('vector', [0.375, 0.0, 0.625, 0.0, 0.625, 0.25, 0.375, 0.25, 0.375, 0.25, 0.625, 0.25, 0.625, 0.5, 0.375, 0.5, 0.375, 0.5, 0.625, 0.5, 0.625, 0.75, 0.375, 0.75, 0.375, 0.75, 0.625, 0.75, 0.625, 1.0, 0.375, 1.0, 0.125, 0.5, 0.375, 0.5, 0.375, 0.75, 0.125, 0.75, 0.625, 0.5, 0.875, 0.5, 0.875, 0.75, 0.625, 0.75])
me_cube_003.materials.append(mat_stein)
me_cube_003.use_remesh_fix_poles = True
me_cube_003.use_remesh_preserve_attributes = False
me_cube_003.use_mirror_vertex_groups = False
me_cube_003.update()
me_cube_004 = bpy.data.meshes.new('Cube.004')
me_cube_004.from_pydata([(-1.0, -1.0, -1.0), (-1.0, -1.0, 1.0), (-1.0, 1.0, -1.0), (-1.0, 1.0, 1.0), (1.0, -1.0, -1.0), (1.0, -1.0, 1.0), (1.0, 1.0, -1.0), (1.0, 1.0, 1.0)], [], [(0, 1, 3, 2), (2, 3, 7, 6), (6, 7, 5, 4), (4, 5, 1, 0), (2, 6, 4, 0), (7, 3, 1, 5)])
_uv = me_cube_004.uv_layers.new(name='UVMap')
_uv.uv.foreach_set('vector', [0.375, 0.0, 0.625, 0.0, 0.625, 0.25, 0.375, 0.25, 0.375, 0.25, 0.625, 0.25, 0.625, 0.5, 0.375, 0.5, 0.375, 0.5, 0.625, 0.5, 0.625, 0.75, 0.375, 0.75, 0.375, 0.75, 0.625, 0.75, 0.625, 1.0, 0.375, 1.0, 0.125, 0.5, 0.375, 0.5, 0.375, 0.75, 0.125, 0.75, 0.625, 0.5, 0.875, 0.5, 0.875, 0.75, 0.625, 0.75])
me_cube_004.materials.append(mat_stein)
me_cube_004.use_remesh_fix_poles = True
me_cube_004.use_remesh_preserve_attributes = False
me_cube_004.use_mirror_vertex_groups = False
me_cube_004.update()

# ---- objects
ob_cylinder_040 = bpy.data.objects.new('Cylinder.040', me_cylinder_015)
ob_cylinder_041 = bpy.data.objects.new('Cylinder.041', me_cylinder_041)
ob_cylinder_042 = bpy.data.objects.new('Cylinder.042', me_cylinder_042)
ob_cube_003 = bpy.data.objects.new('Cube.003', me_cube_003)
ob_cube_004 = bpy.data.objects.new('Cube.004', me_cube_004)

# ---- transforms, parenting, visibility, modifiers, constraints
ob_cylinder_040.location = (5.0, 0.0, 2.3)
ob_cylinder_040.rotation_euler = (-0.0, 1.571, 0.0)
ob_cylinder_040.scale = (0.3348, 0.3348, 0.4479)
ob_cylinder_040.lineart.crease_threshold = 0.0
ob_cylinder_041.location = (4.058, -0.19, 2.287)
ob_cylinder_041.rotation_euler = (0.0, -0.0, -0.4159)
ob_cylinder_041.scale = (0.3251, 0.3251, 0.3251)
ob_cylinder_041.lineart.crease_threshold = 0.0
ob_cylinder_042.location = (4.829, -0.03778, 2.098)
ob_cylinder_042.rotation_euler = (0.0, -0.0, -0.2039)
ob_cylinder_042.scale = (0.3628, 0.3628, 0.3628)
ob_cylinder_042.lineart.crease_threshold = 0.0
ob_cube_003.location = (6.14, -0.267, 2.324)
ob_cube_003.rotation_euler = (1.246, 0.8747, 1.721)
ob_cube_003.scale = (0.1481, 0.1481, 0.1481)
ob_cube_003.lineart.crease_threshold = 0.0
ob_cube_004.location = (5.622, -0.267, 2.059)
ob_cube_004.rotation_euler = (0.5044, 0.8063, 2.571)
ob_cube_004.scale = (0.1743, 0.1743, 0.1743)
ob_cube_004.lineart.crease_threshold = 0.0

# ---- collection membership
scene.collection.objects.link(ob_cylinder_040)
scene.collection.objects.link(ob_cylinder_041)
scene.collection.objects.link(ob_cylinder_042)
scene.collection.objects.link(ob_cube_003)
scene.collection.objects.link(ob_cube_004)

# ---- scene / render settings (as saved in the file)
scene.frame_start = 1; scene.frame_end = 250; scene.frame_set(1)
scene.render.engine = 'BLENDER_EEVEE_NEXT'
scene.cycles.use_denoising = False
scene.cycles.samples = 128
scene.cycles.sampling_pattern = 'TABULATED_SOBOL'
scene.cycles.use_adaptive_sampling = False
scene.cycles.use_light_tree = False
scene.view_settings.view_transform = 'Filmic'
bpy.context.view_layer.update()

# ---- added for rendering (the .blend has no active camera and no usable light): camera, sun
cam_auto = bpy.data.cameras.new('AutoCamera')
cam_auto.lens = 50.0
cam_auto.sensor_width = 36.0
cam_auto.clip_end = 1000.0
ob_auto_camera = bpy.data.objects.new('AutoCamera', cam_auto)
scene.collection.objects.link(ob_auto_camera)
ob_auto_camera.location = (8.68837, -4.51094, 5.19518)
ob_auto_camera.rotation_euler = (1.09748, -7.21219e-08, 0.694738)
scene.camera = ob_auto_camera
light_auto_sun = bpy.data.lights.new('AutoSun', 'SUN')
light_auto_sun.energy = 3.0
light_auto_sun.angle = 0.0523599
ob_auto_sun = bpy.data.objects.new('AutoSun', light_auto_sun)
scene.collection.objects.link(ob_auto_sun)
ob_auto_sun.rotation_euler = (0.872665, 0.174533, 0.523599)
bpy.context.view_layer.update()

